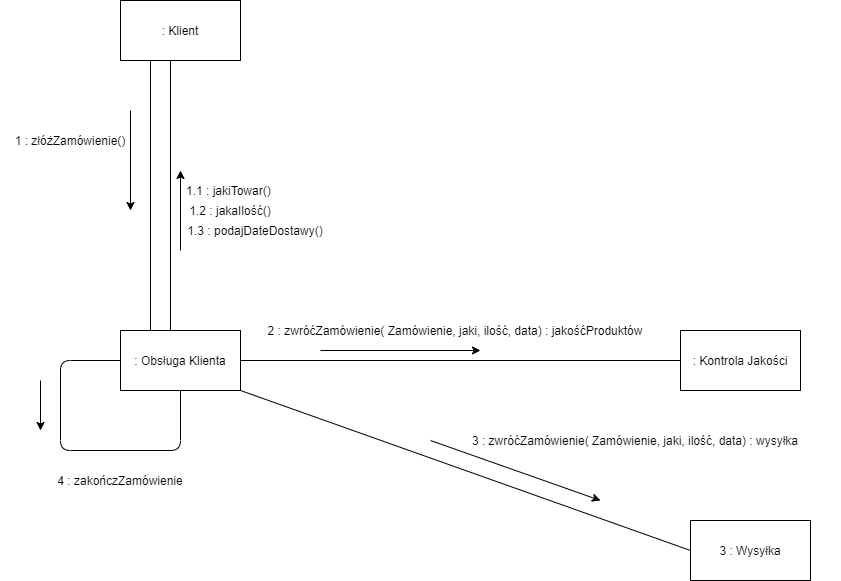

The diagram above was exported from draw.io. Its source (the exported page's mxGraphModel, read from the mxfile embedded in the PNG):
<mxGraphModel dx="1695" dy="482" grid="1" gridSize="10" guides="1" tooltips="1" connect="1" arrows="1" fold="1" page="1" pageScale="1" pageWidth="827" pageHeight="1169" math="0" shadow="0">
  <root>
    <mxCell id="0" />
    <mxCell id="1" parent="0" />
    <mxCell id="_JU0s5ackODJUELn9RQQ-1" value=": Klient" style="rounded=0;whiteSpace=wrap;html=1;" vertex="1" parent="1">
      <mxGeometry x="90" y="20" width="120" height="60" as="geometry" />
    </mxCell>
    <mxCell id="_JU0s5ackODJUELn9RQQ-2" value=": Obsługa Klienta" style="rounded=0;whiteSpace=wrap;html=1;" vertex="1" parent="1">
      <mxGeometry x="90" y="350" width="120" height="60" as="geometry" />
    </mxCell>
    <mxCell id="_JU0s5ackODJUELn9RQQ-3" value="" style="endArrow=none;html=1;exitX=0.25;exitY=0;exitDx=0;exitDy=0;" edge="1" parent="1" source="_JU0s5ackODJUELn9RQQ-2">
      <mxGeometry width="50" height="50" relative="1" as="geometry">
        <mxPoint x="390" y="280" as="sourcePoint" />
        <mxPoint x="120" y="80" as="targetPoint" />
      </mxGeometry>
    </mxCell>
    <mxCell id="_JU0s5ackODJUELn9RQQ-4" value="" style="endArrow=none;html=1;exitX=0.25;exitY=0;exitDx=0;exitDy=0;" edge="1" parent="1">
      <mxGeometry width="50" height="50" relative="1" as="geometry">
        <mxPoint x="140" y="350" as="sourcePoint" />
        <mxPoint x="140" y="80" as="targetPoint" />
      </mxGeometry>
    </mxCell>
    <mxCell id="_JU0s5ackODJUELn9RQQ-5" value="1 : złóżZamówienie()" style="text;html=1;strokeColor=none;fillColor=none;align=center;verticalAlign=middle;whiteSpace=wrap;rounded=0;" vertex="1" parent="1">
      <mxGeometry x="-30" y="150" width="140" height="20" as="geometry" />
    </mxCell>
    <mxCell id="_JU0s5ackODJUELn9RQQ-6" value="1.1 : jakiTowar()&amp;nbsp;" style="text;html=1;strokeColor=none;fillColor=none;align=center;verticalAlign=middle;whiteSpace=wrap;rounded=0;" vertex="1" parent="1">
      <mxGeometry x="150" y="200" width="100" height="20" as="geometry" />
    </mxCell>
    <mxCell id="_JU0s5ackODJUELn9RQQ-7" value="1.2 : jakaIlość()" style="text;html=1;strokeColor=none;fillColor=none;align=center;verticalAlign=middle;whiteSpace=wrap;rounded=0;" vertex="1" parent="1">
      <mxGeometry x="140" y="220" width="120" height="20" as="geometry" />
    </mxCell>
    <mxCell id="_JU0s5ackODJUELn9RQQ-8" value="1.3 : podajDateDostawy()" style="text;html=1;strokeColor=none;fillColor=none;align=center;verticalAlign=middle;whiteSpace=wrap;rounded=0;" vertex="1" parent="1">
      <mxGeometry x="140" y="240" width="170" height="20" as="geometry" />
    </mxCell>
    <mxCell id="_JU0s5ackODJUELn9RQQ-9" value="" style="endArrow=classic;html=1;" edge="1" parent="1">
      <mxGeometry width="50" height="50" relative="1" as="geometry">
        <mxPoint x="100" y="130" as="sourcePoint" />
        <mxPoint x="100" y="230" as="targetPoint" />
      </mxGeometry>
    </mxCell>
    <mxCell id="_JU0s5ackODJUELn9RQQ-10" value="" style="endArrow=classic;html=1;" edge="1" parent="1">
      <mxGeometry width="50" height="50" relative="1" as="geometry">
        <mxPoint x="150" y="270" as="sourcePoint" />
        <mxPoint x="150" y="190" as="targetPoint" />
      </mxGeometry>
    </mxCell>
    <mxCell id="_JU0s5ackODJUELn9RQQ-11" value=": Kontrola Jakości" style="rounded=0;whiteSpace=wrap;html=1;" vertex="1" parent="1">
      <mxGeometry x="650" y="350" width="120" height="60" as="geometry" />
    </mxCell>
    <mxCell id="_JU0s5ackODJUELn9RQQ-12" value="2 : zwróćZamówienie( Zamówienie, jaki, ilość, data) : jakośćProduktów" style="text;html=1;strokeColor=none;fillColor=none;align=center;verticalAlign=middle;whiteSpace=wrap;rounded=0;" vertex="1" parent="1">
      <mxGeometry x="220" y="340" width="410" height="20" as="geometry" />
    </mxCell>
    <mxCell id="_JU0s5ackODJUELn9RQQ-13" value="" style="endArrow=none;html=1;exitX=1;exitY=0.5;exitDx=0;exitDy=0;entryX=0;entryY=0.5;entryDx=0;entryDy=0;" edge="1" parent="1" source="_JU0s5ackODJUELn9RQQ-2" target="_JU0s5ackODJUELn9RQQ-11">
      <mxGeometry width="50" height="50" relative="1" as="geometry">
        <mxPoint x="390" y="310" as="sourcePoint" />
        <mxPoint x="440" y="260" as="targetPoint" />
      </mxGeometry>
    </mxCell>
    <mxCell id="_JU0s5ackODJUELn9RQQ-14" value="" style="endArrow=classic;html=1;" edge="1" parent="1">
      <mxGeometry width="50" height="50" relative="1" as="geometry">
        <mxPoint x="290" y="370" as="sourcePoint" />
        <mxPoint x="450" y="370" as="targetPoint" />
      </mxGeometry>
    </mxCell>
    <mxCell id="_JU0s5ackODJUELn9RQQ-15" value="3 : Wysyłka" style="rounded=0;whiteSpace=wrap;html=1;" vertex="1" parent="1">
      <mxGeometry x="660" y="540" width="120" height="60" as="geometry" />
    </mxCell>
    <mxCell id="_JU0s5ackODJUELn9RQQ-16" value="" style="endArrow=none;html=1;exitX=1;exitY=1;exitDx=0;exitDy=0;entryX=0;entryY=0.5;entryDx=0;entryDy=0;" edge="1" parent="1" source="_JU0s5ackODJUELn9RQQ-2" target="_JU0s5ackODJUELn9RQQ-15">
      <mxGeometry width="50" height="50" relative="1" as="geometry">
        <mxPoint x="220" y="390" as="sourcePoint" />
        <mxPoint x="650" y="500" as="targetPoint" />
      </mxGeometry>
    </mxCell>
    <mxCell id="_JU0s5ackODJUELn9RQQ-17" value="3 : zwróćZamówienie( Zamówienie, jaki, ilość, data) : wysyłka" style="text;html=1;strokeColor=none;fillColor=none;align=center;verticalAlign=middle;whiteSpace=wrap;rounded=0;" vertex="1" parent="1">
      <mxGeometry x="400" y="450" width="410" height="20" as="geometry" />
    </mxCell>
    <mxCell id="_JU0s5ackODJUELn9RQQ-18" value="" style="endArrow=classic;html=1;exitX=0;exitY=0.5;exitDx=0;exitDy=0;exitPerimeter=0;" edge="1" parent="1" source="_JU0s5ackODJUELn9RQQ-17">
      <mxGeometry width="50" height="50" relative="1" as="geometry">
        <mxPoint x="400" y="470" as="sourcePoint" />
        <mxPoint x="570" y="520" as="targetPoint" />
      </mxGeometry>
    </mxCell>
    <mxCell id="_JU0s5ackODJUELn9RQQ-19" value="" style="endArrow=none;html=1;exitX=0;exitY=0.5;exitDx=0;exitDy=0;entryX=0.5;entryY=1;entryDx=0;entryDy=0;" edge="1" parent="1" source="_JU0s5ackODJUELn9RQQ-2" target="_JU0s5ackODJUELn9RQQ-2">
      <mxGeometry width="50" height="50" relative="1" as="geometry">
        <mxPoint x="390" y="410" as="sourcePoint" />
        <mxPoint x="440" y="360" as="targetPoint" />
        <Array as="points">
          <mxPoint x="30" y="380" />
          <mxPoint x="30" y="470" />
          <mxPoint x="150" y="470" />
        </Array>
      </mxGeometry>
    </mxCell>
    <mxCell id="_JU0s5ackODJUELn9RQQ-20" value="4 : zakończZamówienie" style="text;html=1;strokeColor=none;fillColor=none;align=center;verticalAlign=middle;whiteSpace=wrap;rounded=0;" vertex="1" parent="1">
      <mxGeometry x="10" y="490" width="160" height="20" as="geometry" />
    </mxCell>
    <mxCell id="_JU0s5ackODJUELn9RQQ-21" value="" style="endArrow=classic;html=1;" edge="1" parent="1">
      <mxGeometry width="50" height="50" relative="1" as="geometry">
        <mxPoint x="10" y="400" as="sourcePoint" />
        <mxPoint x="10" y="450" as="targetPoint" />
      </mxGeometry>
    </mxCell>
  </root>
</mxGraphModel>